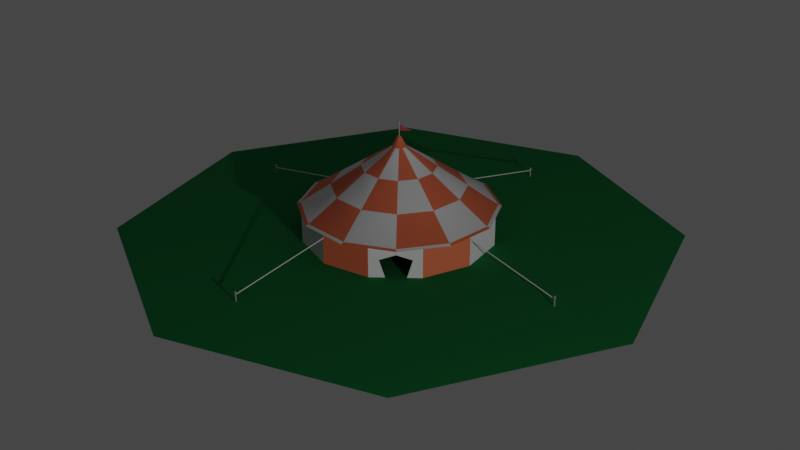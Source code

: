 # Source: circus-tent.blend  (saved by Blender 2.93.21; exported with 4.5.12 LTS)
import bpy
from mathutils import Matrix  # noqa: F401  (used for matrix-valued properties, if any)

bpy.ops.wm.read_factory_settings(use_empty=True)
scene = bpy.context.scene
scene.name = 'Scene'

# ---- collections
col_collection = bpy.data.collections.new('Collection'); scene.collection.children.link(col_collection)
col_circus_tent = bpy.data.collections.new('Circus Tent'); scene.collection.children.link(col_circus_tent)

# ---- materials (node trees are filled in below, after node groups)
mat_material_007 = bpy.data.materials.new('Material.007')
mat_material_007.use_transparent_shadow = False
mat_material_003 = bpy.data.materials.new('Material.003')
mat_material_003.use_transparent_shadow = False
mat_material_004 = bpy.data.materials.new('Material.004')
mat_material_004.use_transparent_shadow = False
mat_material_001 = bpy.data.materials.new('Material.001')
mat_material_001.use_transparent_shadow = False
mat_material_002 = bpy.data.materials.new('Material.002')
mat_material_002.use_transparent_shadow = False
mat_material_005 = bpy.data.materials.new('Material.005')
mat_material_005.use_transparent_shadow = False

# ---- node groups
ng_auto_smooth = bpy.data.node_groups.new('Auto Smooth', 'GeometryNodeTree')
_s = ng_auto_smooth.interface.new_socket(name='Geometry', in_out='OUTPUT', socket_type='NodeSocketGeometry')
_s = ng_auto_smooth.interface.new_socket(name='Geometry', in_out='INPUT', socket_type='NodeSocketGeometry')
_s = ng_auto_smooth.interface.new_socket(name='Angle', in_out='INPUT', socket_type='NodeSocketFloat')
_s.subtype = 'ANGLE'
_s.min_value = 0.0
_s.max_value = 3.142
ng_auto_smooth.is_modifier = True
_N = ng_auto_smooth.nodes; _L = ng_auto_smooth.links
n0 = _N.new('NodeGroupOutput'); n0.name = 'Group Output'; n0.location = (480, -100)
n1 = _N.new('NodeGroupInput'); n1.name = 'Group Input'; n1.location = (-420, -300)
n2 = _N.new('NodeGroupInput'); n2.name = 'Group Input.001'; n2.location = (-60, -100)
n3 = _N.new('GeometryNodeSetShadeSmooth'); n3.name = 'Set Shade Smooth'; n3.location = (120, -100)
n3.domain = 'EDGE'
n4 = _N.new('GeometryNodeSetShadeSmooth'); n4.name = 'Set Shade Smooth.001'; n4.location = (300, -100)
n5 = _N.new('GeometryNodeInputMeshEdgeAngle'); n5.name = 'Edge Angle'; n5.location = (-420, -220)
n6 = _N.new('GeometryNodeInputEdgeSmooth'); n6.name = 'Is Edge Smooth'; n6.location = (-60, -160)
n7 = _N.new('GeometryNodeInputShadeSmooth'); n7.name = 'Is Face Smooth'; n7.location = (-240, -340)
n8 = _N.new('FunctionNodeBooleanMath'); n8.name = 'Boolean Math'; n8.location = (-60, -220)
n9 = _N.new('FunctionNodeCompare'); n9.name = 'Compare'; n9.location = (-240, -180)
n9.operation = 'LESS_EQUAL'
_L.new(n5.outputs[0], n9.inputs[0])
_L.new(n4.outputs[0], n0.inputs[0])
_L.new(n1.outputs[1], n9.inputs[1])
_L.new(n9.outputs[0], n8.inputs[0])
_L.new(n7.outputs[0], n8.inputs[1])
_L.new(n2.outputs[0], n3.inputs[0])
_L.new(n6.outputs[0], n3.inputs[1])
_L.new(n3.outputs[0], n4.inputs[0])
_L.new(n8.outputs[0], n3.inputs[2])
n0.is_active_output = True

# ---- material node trees
mat_material_007.use_nodes = True; mat_material_007.node_tree.nodes.clear()
_N = mat_material_007.node_tree.nodes; _L = mat_material_007.node_tree.links
n0 = _N.new('ShaderNodeBsdfPrincipled'); n0.name = 'Principled BSDF'; n0.location = (10, 300)
n0.distribution = 'GGX'
n0.subsurface_method = 'BURLEY'
n0.inputs[0].default_value = (0.0, 0.214, 0.04735, 1.0)
n0.inputs[2].default_value = 1.0
n0.inputs[3].default_value = 1.45
n0.inputs[13].default_value = 0.35
n0.inputs[20].default_value = 0.007778
n0.inputs[27].default_value = (0.0, 0.0, 0.0, 1.0)
n0.inputs[28].default_value = 1.0
n1 = _N.new('ShaderNodeOutputMaterial'); n1.name = 'Material Output'; n1.location = (300, 300)
_L.new(n0.outputs[0], n1.inputs[0])
n1.is_active_output = True
mat_material_003.use_nodes = True; mat_material_003.node_tree.nodes.clear()
_N = mat_material_003.node_tree.nodes; _L = mat_material_003.node_tree.links
n0 = _N.new('ShaderNodeBsdfPrincipled'); n0.name = 'Principled BSDF'; n0.location = (10, 300)
n0.distribution = 'GGX'
n0.subsurface_method = 'BURLEY'
n0.inputs[1].default_value = 1.0
n0.inputs[3].default_value = 1.45
n0.inputs[27].default_value = (0.0, 0.0, 0.0, 1.0)
n0.inputs[28].default_value = 1.0
n1 = _N.new('ShaderNodeOutputMaterial'); n1.name = 'Material Output'; n1.location = (300, 300)
_L.new(n0.outputs[0], n1.inputs[0])
n1.is_active_output = True
mat_material_004.use_nodes = True; mat_material_004.node_tree.nodes.clear()
_N = mat_material_004.node_tree.nodes; _L = mat_material_004.node_tree.links
n0 = _N.new('ShaderNodeBsdfPrincipled'); n0.name = 'Principled BSDF'; n0.location = (10, 300)
n0.distribution = 'GGX'
n0.subsurface_method = 'BURLEY'
n0.inputs[0].default_value = (0.8829, 0.1253, 0.1605, 1.0)
n0.inputs[2].default_value = 1.0
n0.inputs[3].default_value = 1.45
n0.inputs[27].default_value = (0.0, 0.0, 0.0, 1.0)
n0.inputs[28].default_value = 1.0
n1 = _N.new('ShaderNodeOutputMaterial'); n1.name = 'Material Output'; n1.location = (300, 300)
_L.new(n0.outputs[0], n1.inputs[0])
n1.is_active_output = True
mat_material_001.use_nodes = True; mat_material_001.node_tree.nodes.clear()
_N = mat_material_001.node_tree.nodes; _L = mat_material_001.node_tree.links
n0 = _N.new('ShaderNodeBsdfPrincipled'); n0.name = 'Principled BSDF'; n0.location = (10, 300)
n0.distribution = 'GGX'
n0.subsurface_method = 'BURLEY'
n0.inputs[0].default_value = (0.7874, 0.7874, 0.7874, 1.0)
n0.inputs[2].default_value = 0.6624
n0.inputs[3].default_value = 1.45
n0.inputs[27].default_value = (0.0, 0.0, 0.0, 1.0)
n0.inputs[28].default_value = 1.0
n1 = _N.new('ShaderNodeOutputMaterial'); n1.name = 'Material Output'; n1.location = (300, 300)
_L.new(n0.outputs[0], n1.inputs[0])
n1.is_active_output = True
mat_material_002.use_nodes = True; mat_material_002.node_tree.nodes.clear()
_N = mat_material_002.node_tree.nodes; _L = mat_material_002.node_tree.links
n0 = _N.new('ShaderNodeBsdfPrincipled'); n0.name = 'Principled BSDF'; n0.location = (10, 300)
n0.distribution = 'GGX'
n0.subsurface_method = 'BURLEY'
n0.inputs[0].default_value = (0.8, 0.1765, 0.07593, 1.0)
n0.inputs[2].default_value = 0.662
n0.inputs[3].default_value = 1.45
n0.inputs[27].default_value = (0.0, 0.0, 0.0, 1.0)
n0.inputs[28].default_value = 1.0
n1 = _N.new('ShaderNodeOutputMaterial'); n1.name = 'Material Output'; n1.location = (300, 300)
_L.new(n0.outputs[0], n1.inputs[0])
n1.is_active_output = True
mat_material_005.use_nodes = True; mat_material_005.node_tree.nodes.clear()
_N = mat_material_005.node_tree.nodes; _L = mat_material_005.node_tree.links
n0 = _N.new('ShaderNodeBsdfPrincipled'); n0.name = 'Principled BSDF'; n0.location = (10, 300)
n0.distribution = 'GGX'
n0.subsurface_method = 'BURLEY'
n0.inputs[2].default_value = 1.0
n0.inputs[3].default_value = 1.45
n0.inputs[27].default_value = (0.0, 0.0, 0.0, 1.0)
n0.inputs[28].default_value = 1.0
n1 = _N.new('ShaderNodeOutputMaterial'); n1.name = 'Material Output'; n1.location = (300, 300)
_L.new(n0.outputs[0], n1.inputs[0])
n1.is_active_output = True

# ---- world
world_world = bpy.data.worlds.new('World'); scene.world = world_world
world_world.use_nodes = True; world_world.node_tree.nodes.clear()
_N = world_world.node_tree.nodes; _L = world_world.node_tree.links
n0 = _N.new('ShaderNodeOutputWorld'); n0.name = 'World Output'; n0.location = (300, 300)
n1 = _N.new('ShaderNodeBackground'); n1.name = 'Background'; n1.location = (10, 300)
n1.inputs[0].default_value = (0.05088, 0.05088, 0.05088, 1.0)
_L.new(n1.outputs[0], n0.inputs[0])
n0.is_active_output = True
world_world.color = (0.05088, 0.05088, 0.05088)
world_world.use_sun_shadow = False
world_world.sun_shadow_jitter_overblur = 0.0

# ---- cameras
cam_camera = bpy.data.cameras.new('Camera')
cam_camera.clip_end = 100.0
cam_camera.ortho_scale = 7.314

# ---- lights
light_light = bpy.data.lights.new('Light', 'POINT')
light_light.transmission_factor = 0.0
light_light.energy = 1000.0
light_light.shadow_soft_size = 0.1
light_light.shadow_maximum_resolution = 0.006
light_light.use_absolute_resolution = True

# ---- meshes
me_circle = bpy.data.meshes.new('Circle')
me_circle.from_pydata([(-4.396e-08, 2.898, -0.1488), (-2.049, 2.049, -0.1488), (-2.898, -1.366e-07, -0.1488), (-2.049, -2.049, -0.1488), (2.094e-07, -2.898, -0.1488), (2.049, -2.049, -0.1488), (2.898, 2.468e-08, -0.1488), (2.049, 2.049, -0.1488)], [], [(1, 2, 3, 4, 5, 6, 7, 0)])
_uv = me_circle.uv_layers.new(name='UVMap')
_uv.uv.foreach_set('vector', [0.0, 0.0, 0.0, 0.0, 0.0, 0.0, 0.0, 0.0, 0.0, 0.0, 0.0, 0.0, 0.0, 0.0, 0.0, 0.0])
me_circle.materials.append(mat_material_007)
me_circle.use_remesh_fix_poles = True
me_circle.use_remesh_preserve_attributes = False
me_circle.use_mirror_vertex_groups = False
me_circle.update()
me_cylinder_002 = bpy.data.meshes.new('Cylinder.002')
me_cylinder_002.from_pydata([(-0.00516, -0.0004109, 0.9024), (-0.004263, -0.002936, 0.9024), (-0.0004108, 0.00516, 0.9024), (-0.002936, 0.004263, 0.9024), (0.004674, -0.002224, 0.9024), (0.002936, -0.004264, 0.9024), (-0.002224, -0.004674, 0.9024), (-0.004674, 0.002224, 0.9024), (0.004263, 0.002936, 0.9024), (0.002224, 0.004674, 0.9024), (0.00516, 0.0004106, 0.9024), (0.0004108, -0.00516, 0.9024), (0.0004108, -0.00516, 1.043), (0.00516, 0.0004106, 1.043), (0.002224, 0.004674, 1.043), (0.004263, 0.002936, 1.043), (-0.004674, 0.002224, 1.043), (-0.002224, -0.004674, 1.043), (0.002936, -0.004264, 1.043), (0.004674, -0.002224, 1.043), (-0.002936, 0.004263, 1.043), (-0.0004108, 0.00516, 1.043), (-0.004263, -0.002936, 1.043), (-0.00516, -0.0004109, 1.043), (0.0006035, -0.007581, 1.043), (0.007581, 0.0006033, 1.043), (0.003268, 0.006867, 1.043), (0.006264, 0.004313, 1.043), (-0.006867, 0.003268, 1.043), (-0.003268, -0.006867, 1.043), (0.004313, -0.006264, 1.043), (0.006867, -0.003268, 1.043), (-0.004313, 0.006263, 1.043), (-0.0006035, 0.007581, 1.043), (-0.006264, -0.004313, 1.043), (-0.007581, -0.0006036, 1.043), (8.934e-05, -0.001122, 1.056), (0.001122, 8.92e-05, 1.056), (0.0004838, 0.001016, 1.056), (0.0009272, 0.0006384, 1.056), (-0.001017, 0.0004836, 1.056), (-0.0004838, -0.001017, 1.056), (0.0006385, -0.0009274, 1.056), (0.001017, -0.0004839, 1.056), (-0.0006385, 0.0009271, 1.056), (-8.934e-05, 0.001122, 1.056), (-0.0009272, -0.0006386, 1.056), (-0.001122, -8.948e-05, 1.056), (2.31e-10, -1.411e-07, 1.056)], [], [(9, 14, 15, 8), (8, 15, 13, 10), (3, 20, 21, 2), (11, 12, 17, 6), (6, 17, 22, 1), (7, 16, 20, 3), (10, 13, 19, 4), (5, 18, 12, 11), (1, 22, 23, 0), (0, 23, 16, 7), (4, 19, 18, 5), (2, 21, 14, 9), (21, 33, 26, 14), (15, 27, 25, 13), (20, 32, 33, 21), (18, 30, 24, 12), (19, 31, 30, 18), (14, 26, 27, 15), (23, 35, 28, 16), (12, 24, 29, 17), (22, 34, 35, 23), (17, 29, 34, 22), (13, 25, 31, 19), (16, 28, 32, 20), (34, 46, 47, 35), (27, 39, 37, 25), (31, 43, 42, 30), (24, 36, 41, 29), (26, 38, 39, 27), (30, 42, 36, 24), (29, 41, 46, 34), (25, 37, 43, 31), (28, 40, 44, 32), (33, 45, 38, 26), (32, 44, 45, 33), (35, 47, 40, 28), (47, 48, 40), (46, 48, 47), (39, 48, 37), (43, 48, 42), (36, 48, 41), (38, 48, 39), (42, 48, 36), (41, 48, 46), (37, 48, 43), (40, 48, 44), (45, 48, 38), (44, 48, 45)])
me_cylinder_002.polygons.foreach_set('use_smooth', [True] * 48)
_uv = me_cylinder_002.uv_layers.new(name='UVMap')
_uv.uv.foreach_set('vector', [0.2905, 0.3113, 0.2905, 0.3113, 0.3354, 0.2993, 0.3354, 0.2993, 0.3354, 0.2993, 0.3354, 0.2993, 0.3233, 0.2544, 0.3233, 0.2544, 0.2007, 0.3354, 0.2007, 0.3354, 0.2456, 0.3233, 0.2456, 0.3233, 0.2544, 0.1767, 0.2544, 0.1767, 0.2095, 0.1887, 0.2095, 0.1887, 0.2095, 0.1887, 0.2095, 0.1887, 0.1646, 0.2007, 0.1646, 0.2007, 0.1887, 0.2905, 0.1887, 0.2905, 0.2007, 0.3354, 0.2007, 0.3354, 0.3233, 0.2544, 0.3233, 0.2544, 0.3113, 0.2095, 0.3113, 0.2095, 0.2993, 0.1646, 0.2993, 0.1646, 0.2544, 0.1767, 0.2544, 0.1767, 0.1646, 0.2007, 0.1646, 0.2007, 0.1767, 0.2456, 0.1767, 0.2456, 0.1767, 0.2456, 0.1767, 0.2456, 0.1887, 0.2905, 0.1887, 0.2905, 0.3113, 0.2095, 0.3113, 0.2095, 0.2993, 0.1646, 0.2993, 0.1646, 0.2456, 0.3233, 0.2456, 0.3233, 0.2905, 0.3113, 0.2905, 0.3113, 0.2456, 0.3233, 0.2456, 0.3233, 0.2905, 0.3113, 0.2905, 0.3113, 0.3354, 0.2993, 0.3354, 0.2993, 0.3233, 0.2544, 0.3233, 0.2544, 0.2007, 0.3354, 0.2007, 0.3354, 0.2456, 0.3233, 0.2456, 0.3233, 0.2993, 0.1646, 0.2993, 0.1646, 0.2544, 0.1767, 0.2544, 0.1767, 0.3113, 0.2095, 0.3113, 0.2095, 0.2993, 0.1646, 0.2993, 0.1646, 0.2905, 0.3113, 0.2905, 0.3113, 0.3354, 0.2993, 0.3354, 0.2993, 0.1767, 0.2456, 0.1767, 0.2456, 0.1887, 0.2905, 0.1887, 0.2905, 0.2544, 0.1767, 0.2544, 0.1767, 0.2095, 0.1887, 0.2095, 0.1887, 0.1646, 0.2007, 0.1646, 0.2007, 0.1767, 0.2456, 0.1767, 0.2456, 0.2095, 0.1887, 0.2095, 0.1887, 0.1646, 0.2007, 0.1646, 0.2007, 0.3233, 0.2544, 0.3233, 0.2544, 0.3113, 0.2095, 0.3113, 0.2095, 0.1887, 0.2905, 0.1887, 0.2905, 0.2007, 0.3354, 0.2007, 0.3354, 0.1646, 0.2007, 0.1646, 0.2007, 0.1767, 0.2456, 0.1767, 0.2456, 0.3354, 0.2993, 0.3354, 0.2993, 0.3233, 0.2544, 0.3233, 0.2544, 0.3113, 0.2095, 0.3113, 0.2095, 0.2993, 0.1646, 0.2993, 0.1646, 0.2544, 0.1767, 0.2544, 0.1767, 0.2095, 0.1887, 0.2095, 0.1887, 0.2905, 0.3113, 0.2905, 0.3113, 0.3354, 0.2993, 0.3354, 0.2993, 0.2993, 0.1646, 0.2993, 0.1646, 0.2544, 0.1767, 0.2544, 0.1767, 0.2095, 0.1887, 0.2095, 0.1887, 0.1646, 0.2007, 0.1646, 0.2007, 0.3233, 0.2544, 0.3233, 0.2544, 0.3113, 0.2095, 0.3113, 0.2095, 0.1887, 0.2905, 0.1887, 0.2905, 0.2007, 0.3354, 0.2007, 0.3354, 0.2456, 0.3233, 0.2456, 0.3233, 0.2905, 0.3113, 0.2905, 0.3113, 0.2007, 0.3354, 0.2007, 0.3354, 0.2456, 0.3233, 0.2456, 0.3233, 0.1767, 0.2456, 0.1767, 0.2456, 0.1887, 0.2905, 0.1887, 0.2905, 0.1767, 0.2456, 0.1767, 0.2456, 0.1887, 0.2905, 0.1646, 0.2007, 0.1646, 0.2007, 0.1767, 0.2456, 0.3354, 0.2993, 0.3354, 0.2993, 0.3233, 0.2544, 0.3113, 0.2095, 0.3113, 0.2095, 0.2993, 0.1646, 0.2544, 0.1767, 0.2544, 0.1767, 0.2095, 0.1887, 0.2905, 0.3113, 0.2905, 0.3113, 0.3354, 0.2993, 0.2993, 0.1646, 0.2993, 0.1646, 0.2544, 0.1767, 0.2095, 0.1887, 0.2095, 0.1887, 0.1646, 0.2007, 0.3233, 0.2544, 0.3233, 0.2544, 0.3113, 0.2095, 0.1887, 0.2905, 0.1887, 0.2905, 0.2007, 0.3354, 0.2456, 0.3233, 0.2456, 0.3233, 0.2905, 0.3113, 0.2007, 0.3354, 0.2007, 0.3354, 0.2456, 0.3233])
me_cylinder_002.materials.append(mat_material_003)
me_cylinder_002.use_remesh_fix_poles = True
me_cylinder_002.use_remesh_preserve_attributes = False
me_cylinder_002.use_mirror_vertex_groups = False
me_cylinder_002.update()
me_plane = bpy.data.meshes.new('Plane')
me_plane.from_pydata([(0.001542, 1.505e-09, 0.9598), (0.1691, 1.112e-09, 1.005), (0.001542, -1.505e-09, 1.029), (0.1691, -1.112e-09, 1.012), (0.07072, 1.318e-09, 0.9745), (0.07072, -1.318e-09, 1.014)], [], [(4, 1, 3, 5), (0, 4, 5, 2)])
_uv = me_plane.uv_layers.new(name='UVMap')
_uv.uv.foreach_set('vector', [0.5, 0.0, 1.0, 0.0, 1.0, 1.0, 0.5, 1.0, 0.0, 0.0, 0.5, 0.0, 0.5, 1.0, 0.0, 1.0])
me_plane.materials.append(mat_material_004)
me_plane.use_remesh_fix_poles = True
me_plane.use_remesh_preserve_attributes = False
me_plane.use_mirror_vertex_groups = False
me_plane.update()
me_cylinder_001 = bpy.data.meshes.new('Cylinder.001')
me_cylinder_001.from_pydata([(0.0, 0.9923, 0.1623), (0.4962, 0.8594, 0.1623), (0.8594, 0.4962, 0.1623), (0.9923, -4.338e-08, 0.1623), (0.8594, -0.4962, 0.1623), (0.4962, -0.8594, 0.1623), (1.498e-07, -0.9923, 0.1623), (-0.4962, -0.8594, 0.1623), (-0.8594, -0.4962, 0.1623), (-0.9923, -4.613e-07, 0.1623), (-0.8594, 0.4962, 0.1623), (-0.4962, 0.8594, 0.1623), (0.5159, 0.8935, 0.1623), (4.676e-10, 1.032, 0.1623), (0.8935, 0.5159, 0.1623), (1.032, -3.91e-08, 0.1623), (0.8935, -0.5159, 0.1623), (0.5159, -0.8935, 0.1623), (1.563e-07, -1.032, 0.1623), (-0.5159, -0.8935, 0.1623), (-0.8935, -0.5159, 0.1623), (-1.032, -4.737e-07, 0.1623), (-0.8935, 0.5159, 0.1623), (-0.5159, 0.8935, 0.1623), (0.473, 0.8192, 0.1211), (7.756e-12, 0.946, 0.1211), (0.8192, 0.473, 0.1211), (0.946, -4.787e-08, 0.1211), (0.8192, -0.473, 0.1211), (0.473, -0.8192, 0.1211), (1.428e-07, -0.946, 0.1211), (-0.473, -0.8192, 0.1211), (-0.8192, -0.473, 0.1211), (-0.946, -4.463e-07, 0.1211), (-0.8192, 0.473, 0.1211), (-0.473, 0.8192, 0.1211), (0.03702, 0.06411, 0.7966), (-1.042e-08, 0.07403, 0.7966), (0.06411, 0.03702, 0.7966), (0.07403, -1.365e-07, 0.7966), (0.06411, -0.03702, 0.7966), (0.03702, -0.06411, 0.7966), (7.636e-10, -0.07403, 0.7966), (-0.03702, -0.06411, 0.7966), (-0.06411, -0.03702, 0.7966), (-0.07403, -1.677e-07, 0.7966), (-0.06411, 0.03702, 0.7966), (-0.03702, 0.06411, 0.7966), (0.009047, 0.01567, 0.9024), (-7.991e-09, 0.01809, 0.9024), (0.01567, 0.009047, 0.9024), (0.01809, -1.401e-07, 0.9024), (0.01567, -0.009048, 0.9024), (0.009047, -0.01567, 0.9024), (-5.259e-09, -0.01809, 0.9024), (-0.009047, -0.01567, 0.9024), (-0.01567, -0.009048, 0.9024), (-0.01809, -1.478e-07, 0.9024), (-0.01567, 0.009047, 0.9024), (-0.009047, 0.01567, 0.9024), (-0.4979, -0.8623, 0.1728), (1.504e-07, -0.9958, 0.1728), (0.9958, -4.276e-08, 0.1728), (0.8623, -0.4979, 0.1728), (-0.8623, 0.4979, 0.1728), (-0.4979, 0.8623, 0.1728), (5.848e-11, 0.9958, 0.1728), (0.4979, 0.8623, 0.1728), (-0.8623, -0.4979, 0.1728), (0.4979, -0.8623, 0.1728), (0.8623, 0.4979, 0.1728), (-0.9958, -4.622e-07, 0.1728), (1.005e-07, -0.6885, 0.3807), (5.065e-08, -0.3813, 0.5887), (0.5963, -0.3443, 0.3807), (0.3302, -0.1906, 0.5887), (-0.3443, 0.5963, 0.3807), (-0.1906, 0.3302, 0.5887), (0.3443, 0.5963, 0.3807), (0.1906, 0.3302, 0.5887), (-0.5963, -0.3443, 0.3807), (-0.3302, -0.1906, 0.5887), (0.3443, -0.5963, 0.3807), (0.1906, -0.3302, 0.5887), (0.5963, 0.3443, 0.3807), (0.3302, 0.1906, 0.5887), (-0.6885, -3.64e-07, 0.3807), (-0.3813, -2.659e-07, 0.5887), (-0.1906, -0.3302, 0.5887), (-0.3443, -0.5963, 0.3807), (0.3813, -1.053e-07, 0.5887), (0.6885, -7.401e-08, 0.3807), (-0.3302, 0.1906, 0.5887), (-0.5963, 0.3443, 0.3807), (-6.924e-09, 0.3813, 0.5887), (-3.433e-09, 0.6885, 0.3807), (0.004415, -0.008239, 0.9024), (-0.007944, -0.004928, 0.9024), (0.007944, 0.004928, 0.9024), (-0.004415, 0.008239, 0.9024)], [], [(19, 31, 30, 18), (0, 13, 23, 11), (2, 14, 12, 1), (9, 21, 20, 8), (6, 18, 17, 5), (3, 15, 14, 2), (10, 22, 21, 9), (7, 19, 18, 6), (4, 16, 15, 3), (11, 23, 22, 10), (1, 12, 13, 0), (8, 20, 19, 7), (5, 17, 16, 4), (16, 28, 27, 15), (23, 35, 34, 22), (12, 24, 25, 13), (20, 32, 31, 19), (17, 29, 28, 16), (13, 25, 35, 23), (14, 26, 24, 12), (21, 33, 32, 20), (18, 30, 29, 17), (15, 27, 26, 14), (22, 34, 33, 21), (88, 73, 42, 43), (90, 39, 40, 75), (92, 46, 47, 77), (94, 37, 36, 79), (88, 43, 44, 81), (75, 40, 41, 83), (77, 47, 37, 94), (79, 36, 38, 85), (81, 44, 45, 87), (83, 41, 42, 73), (85, 38, 39, 90), (87, 45, 46, 92), (38, 50, 51, 39), (45, 57, 58, 46), (43, 42, 54, 55), (39, 51, 52, 40), (46, 58, 59, 47), (37, 49, 48, 36), (43, 55, 56, 44), (40, 52, 53, 41), (47, 59, 49, 37), (36, 48, 50, 38), (44, 56, 57, 45), (41, 53, 54, 42), (51, 98, 96, 52), (50, 48, 98, 51), (96, 97, 55, 54), (98, 99, 97, 96), (48, 49, 99, 98), (97, 57, 56, 55), (99, 58, 57, 97), (49, 59, 58, 99), (21, 71, 64, 22), (14, 70, 62, 15), (17, 69, 61, 18), (20, 68, 71, 21), (12, 67, 70, 14), (23, 65, 66, 13), (16, 63, 69, 17), (19, 60, 68, 20), (13, 66, 67, 12), (22, 64, 65, 23), (15, 62, 63, 16), (19, 18, 61, 60), (71, 86, 93, 64), (86, 87, 92, 93), (70, 84, 91, 62), (84, 85, 90, 91), (69, 82, 72, 61), (82, 83, 73, 72), (68, 80, 86, 71), (80, 81, 87, 86), (67, 78, 84, 70), (78, 79, 85, 84), (65, 76, 95, 66), (76, 77, 94, 95), (63, 74, 82, 69), (74, 75, 83, 82), (60, 89, 80, 68), (89, 88, 81, 80), (66, 95, 78, 67), (95, 94, 79, 78), (64, 93, 76, 65), (93, 92, 77, 76), (62, 91, 74, 63), (91, 90, 75, 74), (60, 61, 72, 89), (89, 72, 73, 88), (52, 96, 54, 53)])
me_cylinder_001.polygons.foreach_set('use_smooth', [True] * 93)
me_cylinder_001.polygons.foreach_set('material_index', [0, 0, 0, 0, 0, 0, 0, 0, 0, 0, 0, 0, 0, 1, 0, 0, 1, 0, 1, 1, 0, 1, 0, 1, 0, 1, 0, 0, 1, 0, 1, 1, 0, 1, 0, 1, 1, 1, 1, 1, 1, 1, 1, 1, 1, 1, 1, 1, 1, 1, 1, 1, 1, 1, 1, 1, 0, 1, 0, 1, 0, 0, 1, 0, 1, 1, 0, 1, 1, 0, 0, 1, 1, 0, 0, 1, 1, 0, 1, 0, 0, 1, 1, 0, 0, 1, 0, 1, 1, 0, 0, 1, 1])
_uv = me_cylinder_001.uv_layers.new(name='UVMap')
_uv.uv.foreach_set('vector', [0.13, 0.04215, 0.13, 0.04215, 0.25, 0.01, 0.25, 0.01, 0.25, 0.49, 0.25, 0.49, 0.13, 0.4578, 0.13, 0.4578, 0.4578, 0.37, 0.4578, 0.37, 0.37, 0.4578, 0.37, 0.4578, 0.01, 0.25, 0.01, 0.25, 0.04215, 0.13, 0.04215, 0.13, 0.25, 0.01, 0.25, 0.01, 0.37, 0.04215, 0.37, 0.04215, 0.49, 0.25, 0.49, 0.25, 0.4578, 0.37, 0.4578, 0.37, 0.04215, 0.37, 0.04215, 0.37, 0.01, 0.25, 0.01, 0.25, 0.13, 0.04215, 0.13, 0.04215, 0.25, 0.01, 0.25, 0.01, 0.4578, 0.13, 0.4578, 0.13, 0.49, 0.25, 0.49, 0.25, 0.13, 0.4578, 0.13, 0.4578, 0.04215, 0.37, 0.04215, 0.37, 0.37, 0.4578, 0.37, 0.4578, 0.25, 0.49, 0.25, 0.49, 0.04215, 0.13, 0.04215, 0.13, 0.13, 0.04215, 0.13, 0.04215, 0.37, 0.04215, 0.37, 0.04215, 0.4578, 0.13, 0.4578, 0.13, 0.4578, 0.13, 0.4578, 0.13, 0.49, 0.25, 0.49, 0.25, 0.13, 0.4578, 0.13, 0.4578, 0.04215, 0.37, 0.04215, 0.37, 0.37, 0.4578, 0.37, 0.4578, 0.25, 0.49, 0.25, 0.49, 0.04215, 0.13, 0.04215, 0.13, 0.13, 0.04215, 0.13, 0.04215, 0.37, 0.04215, 0.37, 0.04215, 0.4578, 0.13, 0.4578, 0.13, 0.25, 0.49, 0.25, 0.49, 0.13, 0.4578, 0.13, 0.4578, 0.4578, 0.37, 0.4578, 0.37, 0.37, 0.4578, 0.37, 0.4578, 0.01, 0.25, 0.01, 0.25, 0.04215, 0.13, 0.04215, 0.13, 0.25, 0.01, 0.25, 0.01, 0.37, 0.04215, 0.37, 0.04215, 0.49, 0.25, 0.49, 0.25, 0.4578, 0.37, 0.4578, 0.37, 0.04215, 0.37, 0.04215, 0.37, 0.01, 0.25, 0.01, 0.25, 0.13, 0.04215, 0.25, 0.01, 0.25, 0.01, 0.13, 0.04215, 0.49, 0.25, 0.49, 0.25, 0.4578, 0.13, 0.4578, 0.13, 0.04215, 0.37, 0.04215, 0.37, 0.13, 0.4578, 0.13, 0.4578, 0.25, 0.49, 0.25, 0.49, 0.37, 0.4578, 0.37, 0.4578, 0.13, 0.04215, 0.13, 0.04215, 0.04215, 0.13, 0.04215, 0.13, 0.4578, 0.13, 0.4578, 0.13, 0.37, 0.04215, 0.37, 0.04215, 0.13, 0.4578, 0.13, 0.4578, 0.25, 0.49, 0.25, 0.49, 0.37, 0.4578, 0.37, 0.4578, 0.4578, 0.37, 0.4578, 0.37, 0.04215, 0.13, 0.04215, 0.13, 0.01, 0.25, 0.01, 0.25, 0.37, 0.04215, 0.37, 0.04215, 0.25, 0.01, 0.25, 0.01, 0.4578, 0.37, 0.4578, 0.37, 0.49, 0.25, 0.49, 0.25, 0.01, 0.25, 0.01, 0.25, 0.04215, 0.37, 0.04215, 0.37, 0.4578, 0.37, 0.4578, 0.37, 0.49, 0.25, 0.49, 0.25, 0.01, 0.25, 0.01, 0.25, 0.04215, 0.37, 0.04215, 0.37, 0.13, 0.04215, 0.25, 0.01, 0.25, 0.01, 0.13, 0.04215, 0.49, 0.25, 0.49, 0.25, 0.4578, 0.13, 0.4578, 0.13, 0.04215, 0.37, 0.04215, 0.37, 0.13, 0.4578, 0.13, 0.4578, 0.25, 0.49, 0.25, 0.49, 0.37, 0.4578, 0.37, 0.4578, 0.13, 0.04215, 0.13, 0.04215, 0.04215, 0.13, 0.04215, 0.13, 0.4578, 0.13, 0.4578, 0.13, 0.37, 0.04215, 0.37, 0.04215, 0.13, 0.4578, 0.13, 0.4578, 0.25, 0.49, 0.25, 0.49, 0.37, 0.4578, 0.37, 0.4578, 0.4578, 0.37, 0.4578, 0.37, 0.04215, 0.13, 0.04215, 0.13, 0.01, 0.25, 0.01, 0.25, 0.37, 0.04215, 0.37, 0.04215, 0.25, 0.01, 0.25, 0.01, 0.49, 0.25, 0.3354, 0.2993, 0.2993, 0.1646, 0.4578, 0.13, 0.4578, 0.37, 0.37, 0.4578, 0.3354, 0.2993, 0.49, 0.25, 0.2993, 0.1646, 0.1646, 0.2007, 0.13, 0.04215, 0.25, 0.01, 0.3354, 0.2993, 0.2007, 0.3354, 0.1646, 0.2007, 0.2993, 0.1646, 0.37, 0.4578, 0.25, 0.49, 0.2007, 0.3354, 0.3354, 0.2993, 0.1646, 0.2007, 0.01, 0.25, 0.04215, 0.13, 0.13, 0.04215, 0.2007, 0.3354, 0.04215, 0.37, 0.01, 0.25, 0.1646, 0.2007, 0.25, 0.49, 0.13, 0.4578, 0.04215, 0.37, 0.2007, 0.3354, 0.01, 0.25, 0.01, 0.25, 0.04215, 0.37, 0.04215, 0.37, 0.4578, 0.37, 0.4578, 0.37, 0.49, 0.25, 0.49, 0.25, 0.37, 0.04215, 0.37, 0.04215, 0.25, 0.01, 0.25, 0.01, 0.04215, 0.13, 0.04215, 0.13, 0.01, 0.25, 0.01, 0.25, 0.37, 0.4578, 0.37, 0.4578, 0.4578, 0.37, 0.4578, 0.37, 0.13, 0.4578, 0.13, 0.4578, 0.25, 0.49, 0.25, 0.49, 0.4578, 0.13, 0.4578, 0.13, 0.37, 0.04215, 0.37, 0.04215, 0.13, 0.04215, 0.13, 0.04215, 0.04215, 0.13, 0.04215, 0.13, 0.25, 0.49, 0.25, 0.49, 0.37, 0.4578, 0.37, 0.4578, 0.04215, 0.37, 0.04215, 0.37, 0.13, 0.4578, 0.13, 0.4578, 0.49, 0.25, 0.49, 0.25, 0.4578, 0.13, 0.4578, 0.13, 0.13, 0.04215, 0.25, 0.01, 0.25, 0.01, 0.13, 0.04215, 0.01, 0.25, 0.01, 0.25, 0.04215, 0.37, 0.04215, 0.37, 0.01, 0.25, 0.01, 0.25, 0.04215, 0.37, 0.04215, 0.37, 0.4578, 0.37, 0.4578, 0.37, 0.49, 0.25, 0.49, 0.25, 0.4578, 0.37, 0.4578, 0.37, 0.49, 0.25, 0.49, 0.25, 0.37, 0.04215, 0.37, 0.04215, 0.25, 0.01, 0.25, 0.01, 0.37, 0.04215, 0.37, 0.04215, 0.25, 0.01, 0.25, 0.01, 0.04215, 0.13, 0.04215, 0.13, 0.01, 0.25, 0.01, 0.25, 0.04215, 0.13, 0.04215, 0.13, 0.01, 0.25, 0.01, 0.25, 0.37, 0.4578, 0.37, 0.4578, 0.4578, 0.37, 0.4578, 0.37, 0.37, 0.4578, 0.37, 0.4578, 0.4578, 0.37, 0.4578, 0.37, 0.13, 0.4578, 0.13, 0.4578, 0.25, 0.49, 0.25, 0.49, 0.13, 0.4578, 0.13, 0.4578, 0.25, 0.49, 0.25, 0.49, 0.4578, 0.13, 0.4578, 0.13, 0.37, 0.04215, 0.37, 0.04215, 0.4578, 0.13, 0.4578, 0.13, 0.37, 0.04215, 0.37, 0.04215, 0.13, 0.04215, 0.13, 0.04215, 0.04215, 0.13, 0.04215, 0.13, 0.13, 0.04215, 0.13, 0.04215, 0.04215, 0.13, 0.04215, 0.13, 0.25, 0.49, 0.25, 0.49, 0.37, 0.4578, 0.37, 0.4578, 0.25, 0.49, 0.25, 0.49, 0.37, 0.4578, 0.37, 0.4578, 0.04215, 0.37, 0.04215, 0.37, 0.13, 0.4578, 0.13, 0.4578, 0.04215, 0.37, 0.04215, 0.37, 0.13, 0.4578, 0.13, 0.4578, 0.49, 0.25, 0.49, 0.25, 0.4578, 0.13, 0.4578, 0.13, 0.49, 0.25, 0.49, 0.25, 0.4578, 0.13, 0.4578, 0.13, 0.13, 0.04215, 0.25, 0.01, 0.25, 0.01, 0.13, 0.04215, 0.13, 0.04215, 0.25, 0.01, 0.25, 0.01, 0.13, 0.04215, 0.4578, 0.13, 0.2993, 0.1646, 0.25, 0.01, 0.37, 0.04215])
me_cylinder_001.materials.append(mat_material_001)
me_cylinder_001.materials.append(mat_material_002)
me_cylinder_001.use_remesh_fix_poles = True
me_cylinder_001.use_remesh_preserve_attributes = False
me_cylinder_001.use_mirror_vertex_groups = False
me_cylinder_001.update()
me_cylinder = bpy.data.meshes.new('Cylinder')
me_cylinder.from_pydata([(0.2508, -0.9601, -0.1623), (0.2508, -0.9601, 0.1623), (-0.2628, -0.9569, -0.1623), (-0.2628, -0.9569, 0.1623), (-0.706, -0.6973, -0.1623), (-0.706, -0.6973, 0.1623), (-0.9601, -0.2508, -0.1623), (-0.9601, -0.2508, 0.1623), (-0.9569, 0.2628, -0.1623), (-0.9569, 0.2628, 0.1623), (-0.6973, 0.706, -0.1623), (-0.6973, 0.706, 0.1623), (-0.2508, 0.9601, -0.1623), (-0.2508, 0.9601, 0.1623), (0.2628, 0.9569, -0.1623), (0.2628, 0.9569, 0.1623), (0.706, 0.6973, -0.1623), (0.706, 0.6973, 0.1623), (0.9601, 0.2508, -0.1623), (0.9601, 0.2508, 0.1623), (0.9569, -0.2628, -0.1623), (0.9569, -0.2628, 0.1623), (0.6973, -0.706, -0.1623), (0.6973, -0.706, 0.1623), (0.09752, -0.9591, -0.1623), (-0.1002, -0.9579, -0.1623), (-0.1619, -0.9575, 0.03663), (-0.001035, -0.9585, 0.09029), (0.158, -0.9595, 0.03858)], [], [(0, 1, 3, 2, 25, 26, 27, 28, 24), (2, 3, 5, 4), (4, 5, 7, 6), (6, 7, 9, 8), (8, 9, 11, 10), (10, 11, 13, 12), (12, 13, 15, 14), (14, 15, 17, 16), (16, 17, 19, 18), (18, 19, 21, 20), (20, 21, 23, 22), (22, 23, 1, 0)])
me_cylinder.polygons.foreach_set('material_index', [0, 1, 0, 1, 0, 1, 0, 1, 0, 1, 0, 1])
_uv = me_cylinder.uv_layers.new(name='UVMap')
_uv.uv.foreach_set('vector', [1.0, 0.5, 1.0, 1.0, 0.9167, 1.0, 0.9167, 0.5, 0.943, 0.5, 0.943, 0.8007, 0.9591, 0.8891, 0.9749, 0.8089, 0.9751, 0.5, 0.9167, 0.5, 0.9167, 1.0, 0.8333, 1.0, 0.8333, 0.5, 0.8333, 0.5, 0.8333, 1.0, 0.75, 1.0, 0.75, 0.5, 0.75, 0.5, 0.75, 1.0, 0.6667, 1.0, 0.6667, 0.5, 0.6667, 0.5, 0.6667, 1.0, 0.5833, 1.0, 0.5833, 0.5, 0.5833, 0.5, 0.5833, 1.0, 0.5, 1.0, 0.5, 0.5, 0.5, 0.5, 0.5, 1.0, 0.4167, 1.0, 0.4167, 0.5, 0.4167, 0.5, 0.4167, 1.0, 0.3333, 1.0, 0.3333, 0.5, 0.3333, 0.5, 0.3333, 1.0, 0.25, 1.0, 0.25, 0.5, 0.25, 0.5, 0.25, 1.0, 0.1667, 1.0, 0.1667, 0.5, 0.1667, 0.5, 0.1667, 1.0, 0.08333, 1.0, 0.08333, 0.5, 0.08333, 0.5, 0.08333, 1.0, 7.451e-08, 1.0, 7.451e-08, 0.5])
me_cylinder.materials.append(mat_material_001)
me_cylinder.materials.append(mat_material_002)
me_cylinder.use_remesh_fix_poles = True
me_cylinder.use_remesh_preserve_attributes = False
me_cylinder.use_mirror_vertex_groups = False
me_cylinder.update()
me_cylinder_003 = bpy.data.meshes.new('Cylinder.003')
me_cylinder_003.from_pydata([(2.034, 0.009159, -0.06882), (2.038, 0.007932, -0.06882), (2.042, 0.004579, -0.06882), (2.043, -4.003e-10, -0.06882), (2.042, -0.004579, -0.06882), (2.038, -0.007932, -0.06882), (2.034, -0.009159, -0.06882), (2.029, -0.007932, -0.06882), (2.026, -0.004579, -0.06882), (2.025, -4.258e-09, -0.06882), (2.026, 0.004579, -0.06882), (2.029, 0.007932, -0.06882), (2.041, 0.01196, -0.06882), (2.034, 0.01381, -0.06882), (2.046, 0.006904, -0.06882), (2.047, 1.176e-10, -0.06882), (2.046, -0.006904, -0.06882), (2.041, -0.01196, -0.06882), (2.034, -0.01381, -0.06882), (2.027, -0.01196, -0.06882), (2.022, -0.006904, -0.06882), (2.02, -5.698e-09, -0.06882), (2.022, 0.006904, -0.06882), (2.027, 0.01196, -0.06882), (2.041, 0.01196, -0.04938), (2.034, 0.01381, -0.04938), (2.046, 0.006904, -0.04938), (2.047, 1.176e-10, -0.04938), (2.046, -0.006904, -0.04938), (2.041, -0.01196, -0.04938), (2.034, -0.01381, -0.04938), (2.027, -0.01196, -0.04938), (2.022, -0.006904, -0.04938), (2.02, -5.698e-09, -0.04938), (2.022, 0.006904, -0.04938), (2.027, 0.01196, -0.04938), (2.034, 0.009159, -0.1859), (2.038, 0.007932, -0.1859), (2.042, 0.004579, -0.1859), (2.043, -4.003e-10, -0.1859), (2.042, -0.004579, -0.1859), (2.038, -0.007932, -0.1859), (2.034, -0.009159, -0.1859), (2.029, -0.007932, -0.1859), (2.026, -0.004579, -0.1859), (2.025, -4.258e-09, -0.1859), (2.026, 0.004579, -0.1859), (2.029, 0.007932, -0.1859)], [], [(36, 0, 1, 37), (37, 1, 2, 38), (38, 2, 3, 39), (39, 3, 4, 40), (40, 4, 5, 41), (41, 5, 6, 42), (42, 6, 7, 43), (43, 7, 8, 44), (44, 8, 9, 45), (45, 9, 10, 46), (6, 5, 17, 18), (46, 10, 11, 47), (47, 11, 0, 36), (21, 20, 32, 33), (5, 4, 16, 17), (4, 3, 15, 16), (0, 11, 23, 13), (1, 0, 13, 12), (3, 2, 14, 15), (11, 10, 22, 23), (2, 1, 12, 14), (10, 9, 21, 22), (9, 8, 20, 21), (8, 7, 19, 20), (7, 6, 18, 19), (18, 17, 29, 30), (15, 14, 26, 27), (22, 21, 33, 34), (19, 18, 30, 31), (16, 15, 27, 28), (23, 22, 34, 35), (12, 13, 25, 24), (20, 19, 31, 32), (17, 16, 28, 29), (13, 23, 35, 25), (14, 12, 24, 26), (26, 24, 25, 35, 34, 33, 32, 31, 30, 29, 28, 27), (47, 36, 37, 38, 39, 40, 41, 42, 43, 44, 45, 46)])
me_cylinder_003.polygons.foreach_set('use_smooth', [True] * 38)
_uv = me_cylinder_003.uv_layers.new(name='UVMap')
_uv.uv.foreach_set('vector', [1.0, 0.5, 1.0, 1.0, 0.9167, 1.0, 0.9167, 0.5, 0.9167, 0.5, 0.9167, 1.0, 0.8333, 1.0, 0.8333, 0.5, 0.8333, 0.5, 0.8333, 1.0, 0.75, 1.0, 0.75, 0.5, 0.75, 0.5, 0.75, 1.0, 0.6667, 1.0, 0.6667, 0.5, 0.6667, 0.5, 0.6667, 1.0, 0.5833, 1.0, 0.5833, 0.5, 0.5833, 0.5, 0.5833, 1.0, 0.5, 1.0, 0.5, 0.5, 0.5, 0.5, 0.5, 1.0, 0.4167, 1.0, 0.4167, 0.5, 0.4167, 0.5, 0.4167, 1.0, 0.3333, 1.0, 0.3333, 0.5, 0.3333, 0.5, 0.3333, 1.0, 0.25, 1.0, 0.25, 0.5, 0.25, 0.5, 0.25, 1.0, 0.1667, 1.0, 0.1667, 0.5, 0.5, 1.0, 0.5833, 1.0, 0.5833, 1.0, 0.5, 1.0, 0.1667, 0.5, 0.1667, 1.0, 0.08333, 1.0, 0.08333, 0.5, 0.08333, 0.5, 0.08333, 1.0, 7.451e-08, 1.0, 7.451e-08, 0.5, 0.25, 1.0, 0.3333, 1.0, 0.3333, 1.0, 0.25, 1.0, 0.5833, 1.0, 0.6667, 1.0, 0.6667, 1.0, 0.5833, 1.0, 0.6667, 1.0, 0.75, 1.0, 0.75, 1.0, 0.6667, 1.0, 7.451e-08, 1.0, 0.08333, 1.0, 0.08333, 1.0, 7.451e-08, 1.0, 0.9167, 1.0, 1.0, 1.0, 1.0, 1.0, 0.9167, 1.0, 0.75, 1.0, 0.8333, 1.0, 0.8333, 1.0, 0.75, 1.0, 0.08333, 1.0, 0.1667, 1.0, 0.1667, 1.0, 0.08333, 1.0, 0.8333, 1.0, 0.9167, 1.0, 0.9167, 1.0, 0.8333, 1.0, 0.1667, 1.0, 0.25, 1.0, 0.25, 1.0, 0.1667, 1.0, 0.25, 1.0, 0.3333, 1.0, 0.3333, 1.0, 0.25, 1.0, 0.3333, 1.0, 0.4167, 1.0, 0.4167, 1.0, 0.3333, 1.0, 0.4167, 1.0, 0.5, 1.0, 0.5, 1.0, 0.4167, 1.0, 0.5, 1.0, 0.5833, 1.0, 0.5833, 1.0, 0.5, 1.0, 0.75, 1.0, 0.8333, 1.0, 0.8333, 1.0, 0.75, 1.0, 0.1667, 1.0, 0.25, 1.0, 0.25, 1.0, 0.1667, 1.0, 0.4167, 1.0, 0.5, 1.0, 0.5, 1.0, 0.4167, 1.0, 0.6667, 1.0, 0.75, 1.0, 0.75, 1.0, 0.6667, 1.0, 0.08333, 1.0, 0.1667, 1.0, 0.1667, 1.0, 0.08333, 1.0, 0.9167, 1.0, 1.0, 1.0, 1.0, 1.0, 0.9167, 1.0, 0.3333, 1.0, 0.4167, 1.0, 0.4167, 1.0, 0.3333, 1.0, 0.5833, 1.0, 0.6667, 1.0, 0.6667, 1.0, 0.5833, 1.0, 7.451e-08, 1.0, 0.08333, 1.0, 0.08333, 1.0, 7.451e-08, 1.0, 0.8333, 1.0, 0.9167, 1.0, 0.9167, 1.0, 0.8333, 1.0, 0.4578, 0.37, 0.37, 0.4578, 0.25, 0.49, 0.13, 0.4578, 0.04215, 0.37, 0.01, 0.25, 0.04215, 0.13, 0.13, 0.04215, 0.25, 0.01, 0.37, 0.04215, 0.4578, 0.13, 0.49, 0.25, 0.63, 0.4578, 0.75, 0.49, 0.87, 0.4578, 0.9578, 0.37, 0.99, 0.25, 0.9578, 0.13, 0.87, 0.04215, 0.75, 0.01, 0.63, 0.04215, 0.5422, 0.13, 0.51, 0.25, 0.5422, 0.37])
me_cylinder_003.materials.append(mat_material_003)
me_cylinder_003.use_remesh_fix_poles = True
me_cylinder_003.use_remesh_preserve_attributes = False
me_cylinder_003.use_mirror_vertex_groups = False
me_cylinder_003.update()

# ---- curves / text
cu_line = bpy.data.curves.new('Line', 'CURVE')
cu_line.dimensions = '3D'
_sp = cu_line.splines.new('POLY'); _sp.points.add(1)
_sp.points.foreach_set('co', [0.9793, 0.0, 0.1311, 0.0, 2.029, 0.001355, -0.07637, 0.0])
_sp.order_u = 2
_sp.use_endpoint_u = True
cu_line.materials.append(mat_material_005)
cu_line.use_path = True
cu_line.use_path_clamp = True
cu_line.bevel_depth = 0.005
cu_line.fill_mode = 'FULL'

# ---- objects
ob_light = bpy.data.objects.new('Light', light_light)
ob_camera = bpy.data.objects.new('Camera', cam_camera)
ob_ground = bpy.data.objects.new('Ground', me_circle)
ob_pole = bpy.data.objects.new('Pole', me_cylinder_002)
ob_flag = bpy.data.objects.new('Flag', me_plane)
ob_roof = bpy.data.objects.new('Roof', me_cylinder_001)
ob_walls = bpy.data.objects.new('Walls', me_cylinder)
ob_empty = bpy.data.objects.new('Empty', None)
ob_rope = bpy.data.objects.new('Rope', cu_line)
ob_cylinder = bpy.data.objects.new('Cylinder', me_cylinder_003)

# ---- transforms, parenting, visibility, modifiers, constraints
ob_light.location = (11.38, -4.015, 2.213)
ob_light.rotation_euler = (0.6503, 0.05522, 1.866)
ob_light.lock_rotations_4d = False
ob_light.empty_display_type = 'ARROWS'
ob_light.color = (0.0, 0.0, 0.0, 0.0)
ob_light.lineart.crease_threshold = 0.0
ob_camera.location = (7.359, -6.926, 4.958)
ob_camera.rotation_euler = (1.109, 0.0, 0.8149)
ob_camera.lock_rotations_4d = False
ob_camera.empty_display_type = 'ARROWS'
ob_camera.color = (0.0, 0.0, 0.0, 0.0)
ob_camera.display_type = 'WIRE'
ob_camera.lineart.crease_threshold = 0.0
ob_ground.location = (0.0, 0.0, 0.0)
ob_ground.lineart.crease_threshold = 0.0
ob_pole.location = (0.0, 0.0, -0.003962)
ob_pole.lineart.crease_threshold = 0.0
_m = ob_pole.modifiers.new('Auto Smooth', 'NODES')
_m.node_group = ng_auto_smooth
_gi = [s.identifier for s in ng_auto_smooth.interface.items_tree if s.item_type == 'SOCKET' and s.in_out == 'INPUT']
_m[_gi[1]] = 1.047  # Angle
ob_flag.location = (0.0, 0.0, 0.0)
ob_flag.lineart.crease_threshold = 0.0
ob_roof.location = (0.0, 0.0, 0.0)
ob_roof.rotation_euler = (0.0, 0.0, 0.7854)
ob_roof.lineart.crease_threshold = 0.0
_m = ob_roof.modifiers.new('Auto Smooth', 'NODES')
_m.node_group = ng_auto_smooth
_gi = [s.identifier for s in ng_auto_smooth.interface.items_tree if s.item_type == 'SOCKET' and s.in_out == 'INPUT']
_m[_gi[1]] = 1.047  # Angle
ob_walls.location = (0.0, 0.0, 0.0)
ob_walls.rotation_euler = (0.0, 0.0, 0.7854)
ob_walls.lineart.crease_threshold = 0.0
ob_empty.location = (0.0, 0.0, 0.0)
ob_empty.rotation_euler = (0.0, 0.0, 1.571)
ob_empty.lineart.crease_threshold = 0.0
ob_rope.location = (0.0, 0.0, 0.0)
ob_rope.lineart.crease_threshold = 0.0
_m = ob_rope.modifiers.new('Array', 'ARRAY')
_m.count = 4
_m.constant_offset_displace = (0.0, 0.0, 0.0)
_m.use_relative_offset = False
_m.use_object_offset = True
_m.offset_object = ob_empty
ob_cylinder.location = (0.0, 0.0, 0.0)
ob_cylinder.lineart.crease_threshold = 0.0
_m = ob_cylinder.modifiers.new('Array', 'ARRAY')
_m.count = 4
_m.constant_offset_displace = (0.0, 0.0, 0.0)
_m.use_relative_offset = False
_m.use_object_offset = True
_m.offset_object = ob_empty
_m = ob_cylinder.modifiers.new('Auto Smooth', 'NODES')
_m.node_group = ng_auto_smooth
_gi = [s.identifier for s in ng_auto_smooth.interface.items_tree if s.item_type == 'SOCKET' and s.in_out == 'INPUT']
_m[_gi[1]] = 1.047  # Angle

# ---- collection membership
col_collection.objects.link(ob_light)
col_collection.objects.link(ob_camera)
col_collection.objects.link(ob_ground)
col_circus_tent.objects.link(ob_pole)
col_circus_tent.objects.link(ob_flag)
col_circus_tent.objects.link(ob_roof)
col_circus_tent.objects.link(ob_walls)
col_circus_tent.objects.link(ob_empty)
col_circus_tent.objects.link(ob_rope)
col_circus_tent.objects.link(ob_cylinder)

# ---- scene / render settings (as saved in the file)
scene.camera = ob_camera
scene.frame_start = 1; scene.frame_end = 250; scene.frame_set(1)
scene.render.engine = 'BLENDER_EEVEE_NEXT'
scene.cycles.use_denoising = False
scene.cycles.samples = 128
scene.cycles.sampling_pattern = 'TABULATED_SOBOL'
scene.cycles.use_adaptive_sampling = False
scene.cycles.use_light_tree = False
scene.eevee.use_gtao = True
scene.eevee.use_raytracing = True
scene.view_settings.view_transform = 'Filmic'
bpy.context.view_layer.update()
